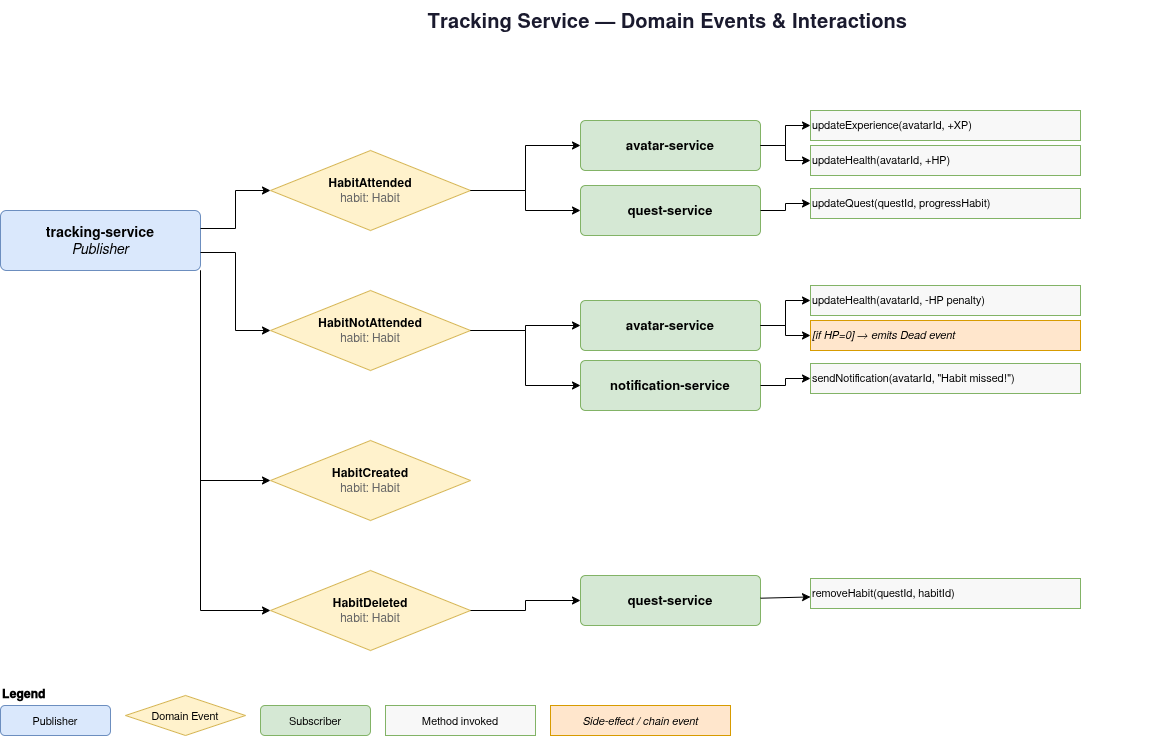

The diagram above was exported from draw.io. Its source (the exported page's mxGraphModel, read from the mxfile embedded in the PNG):
<mxGraphModel dx="817" dy="441" grid="1" gridSize="10" guides="1" tooltips="1" connect="1" arrows="1" fold="1" page="1" pageScale="1" pageWidth="850" pageHeight="1100" math="0" shadow="0">
  <root>
    <mxCell id="0" />
    <mxCell id="1" parent="0" />
    <mxCell id="RlRSCzRc0Syt6x6Hxz1j-1" value="Tracking Service — Domain Events &amp; Interactions" style="text;html=1;strokeColor=none;fillColor=none;align=center;verticalAlign=middle;whiteSpace=wrap;rounded=0;fontSize=20;fontStyle=1;fontColor=#1a1a2e;" parent="1" vertex="1">
      <mxGeometry x="327" y="30" width="1000" height="40" as="geometry" />
    </mxCell>
    <mxCell id="RlRSCzRc0Syt6x6Hxz1j-2" value="&lt;b&gt;tracking-service&lt;/b&gt;&lt;br&gt;&lt;i&gt;Publisher&lt;/i&gt;" style="rounded=1;whiteSpace=wrap;html=1;fillColor=#dae8fc;strokeColor=#6c8ebf;fontSize=14;arcSize=10;verticalAlign=middle;" parent="1" vertex="1">
      <mxGeometry x="160" y="240" width="200" height="60" as="geometry" />
    </mxCell>
    <mxCell id="RlRSCzRc0Syt6x6Hxz1j-3" value="&lt;b&gt;HabitAttended&lt;/b&gt;&lt;br&gt;&lt;font color='#666666'&gt;habit: Habit&lt;/font&gt;" style="rhombus;whiteSpace=wrap;html=1;fillColor=#fff2cc;strokeColor=#d6b656;fontSize=12;verticalAlign=middle;" parent="1" vertex="1">
      <mxGeometry x="430" y="180" width="200" height="80" as="geometry" />
    </mxCell>
    <mxCell id="RlRSCzRc0Syt6x6Hxz1j-4" style="edgeStyle=orthogonalEdgeStyle;rounded=0;orthogonalLoop=1;jettySize=auto;exitX=1;exitY=0.3;exitDx=0;exitDy=0;entryX=0;entryY=0.5;entryDx=0;entryDy=0;" parent="1" source="RlRSCzRc0Syt6x6Hxz1j-2" target="RlRSCzRc0Syt6x6Hxz1j-3" edge="1">
      <mxGeometry relative="1" as="geometry" />
    </mxCell>
    <mxCell id="RlRSCzRc0Syt6x6Hxz1j-5" value="&lt;b&gt;HabitNotAttended&lt;/b&gt;&lt;br&gt;&lt;font color='#666666'&gt;habit: Habit&lt;/font&gt;" style="rhombus;whiteSpace=wrap;html=1;fillColor=#fff2cc;strokeColor=#d6b656;fontSize=12;verticalAlign=middle;" parent="1" vertex="1">
      <mxGeometry x="430" y="320" width="200" height="80" as="geometry" />
    </mxCell>
    <mxCell id="RlRSCzRc0Syt6x6Hxz1j-6" style="edgeStyle=orthogonalEdgeStyle;rounded=0;orthogonalLoop=1;jettySize=auto;exitX=1;exitY=0.7;exitDx=0;exitDy=0;entryX=0;entryY=0.5;entryDx=0;entryDy=0;" parent="1" source="RlRSCzRc0Syt6x6Hxz1j-2" target="RlRSCzRc0Syt6x6Hxz1j-5" edge="1">
      <mxGeometry relative="1" as="geometry" />
    </mxCell>
    <mxCell id="RlRSCzRc0Syt6x6Hxz1j-7" value="&lt;b&gt;HabitCreated&lt;/b&gt;&lt;br&gt;&lt;font color='#666666'&gt;habit: Habit&lt;/font&gt;" style="rhombus;whiteSpace=wrap;html=1;fillColor=#fff2cc;strokeColor=#d6b656;fontSize=12;verticalAlign=middle;" parent="1" vertex="1">
      <mxGeometry x="430" y="470" width="200" height="80" as="geometry" />
    </mxCell>
    <mxCell id="RlRSCzRc0Syt6x6Hxz1j-8" style="edgeStyle=orthogonalEdgeStyle;rounded=0;orthogonalLoop=1;jettySize=auto;exitX=1;exitY=1;exitDx=0;exitDy=0;entryX=0;entryY=0.5;entryDx=0;entryDy=0;" parent="1" source="RlRSCzRc0Syt6x6Hxz1j-2" target="RlRSCzRc0Syt6x6Hxz1j-7" edge="1">
      <mxGeometry relative="1" as="geometry" />
    </mxCell>
    <mxCell id="RlRSCzRc0Syt6x6Hxz1j-9" value="&lt;b&gt;HabitDeleted&lt;/b&gt;&lt;br&gt;&lt;font color='#666666'&gt;habit: Habit&lt;/font&gt;" style="rhombus;whiteSpace=wrap;html=1;fillColor=#fff2cc;strokeColor=#d6b656;fontSize=12;verticalAlign=middle;" parent="1" vertex="1">
      <mxGeometry x="430" y="600" width="200" height="80" as="geometry" />
    </mxCell>
    <mxCell id="RlRSCzRc0Syt6x6Hxz1j-10" style="edgeStyle=orthogonalEdgeStyle;rounded=0;orthogonalLoop=1;jettySize=auto;exitX=1;exitY=1;exitDx=0;exitDy=0;entryX=0;entryY=0.5;entryDx=0;entryDy=0;" parent="1" source="RlRSCzRc0Syt6x6Hxz1j-2" target="RlRSCzRc0Syt6x6Hxz1j-9" edge="1">
      <mxGeometry relative="1" as="geometry" />
    </mxCell>
    <mxCell id="RlRSCzRc0Syt6x6Hxz1j-11" value="&lt;b&gt;avatar-service&lt;/b&gt;" style="rounded=1;whiteSpace=wrap;html=1;fillColor=#d5e8d4;strokeColor=#82b366;fontSize=13;arcSize=10;" parent="1" vertex="1">
      <mxGeometry x="740" y="150" width="180" height="50" as="geometry" />
    </mxCell>
    <mxCell id="RlRSCzRc0Syt6x6Hxz1j-12" style="edgeStyle=orthogonalEdgeStyle;rounded=0;" parent="1" source="RlRSCzRc0Syt6x6Hxz1j-3" target="RlRSCzRc0Syt6x6Hxz1j-11" edge="1">
      <mxGeometry relative="1" as="geometry" />
    </mxCell>
    <mxCell id="RlRSCzRc0Syt6x6Hxz1j-13" value="updateExperience(avatarId, +XP)" style="rounded=0;whiteSpace=wrap;html=1;fillColor=#f8f8f8;strokeColor=#82b366;fontSize=11;align=left;" parent="1" vertex="1">
      <mxGeometry x="970" y="140" width="270" height="30" as="geometry" />
    </mxCell>
    <mxCell id="RlRSCzRc0Syt6x6Hxz1j-14" value="updateHealth(avatarId, +HP)" style="rounded=0;whiteSpace=wrap;html=1;fillColor=#f8f8f8;strokeColor=#82b366;fontSize=11;align=left;" parent="1" vertex="1">
      <mxGeometry x="970" y="175" width="270" height="30" as="geometry" />
    </mxCell>
    <mxCell id="RlRSCzRc0Syt6x6Hxz1j-15" style="edgeStyle=orthogonalEdgeStyle;rounded=0;exitX=1;exitY=0.5;" parent="1" source="RlRSCzRc0Syt6x6Hxz1j-11" target="RlRSCzRc0Syt6x6Hxz1j-13" edge="1">
      <mxGeometry relative="1" as="geometry" />
    </mxCell>
    <mxCell id="RlRSCzRc0Syt6x6Hxz1j-16" style="edgeStyle=orthogonalEdgeStyle;rounded=0;exitX=1;exitY=0.5;" parent="1" source="RlRSCzRc0Syt6x6Hxz1j-11" target="RlRSCzRc0Syt6x6Hxz1j-14" edge="1">
      <mxGeometry relative="1" as="geometry" />
    </mxCell>
    <mxCell id="RlRSCzRc0Syt6x6Hxz1j-17" value="&lt;b&gt;quest-service&lt;/b&gt;" style="rounded=1;whiteSpace=wrap;html=1;fillColor=#d5e8d4;strokeColor=#82b366;fontSize=13;arcSize=10;" parent="1" vertex="1">
      <mxGeometry x="740" y="215" width="180" height="50" as="geometry" />
    </mxCell>
    <mxCell id="RlRSCzRc0Syt6x6Hxz1j-18" style="edgeStyle=orthogonalEdgeStyle;rounded=0;" parent="1" source="RlRSCzRc0Syt6x6Hxz1j-3" target="RlRSCzRc0Syt6x6Hxz1j-17" edge="1">
      <mxGeometry relative="1" as="geometry" />
    </mxCell>
    <mxCell id="RlRSCzRc0Syt6x6Hxz1j-19" value="updateQuest(questId, progressHabit)" style="rounded=0;whiteSpace=wrap;html=1;fillColor=#f8f8f8;strokeColor=#82b366;fontSize=11;align=left;" parent="1" vertex="1">
      <mxGeometry x="970" y="218" width="270" height="30" as="geometry" />
    </mxCell>
    <mxCell id="RlRSCzRc0Syt6x6Hxz1j-20" style="edgeStyle=orthogonalEdgeStyle;rounded=0;exitX=1;exitY=0.5;" parent="1" source="RlRSCzRc0Syt6x6Hxz1j-17" target="RlRSCzRc0Syt6x6Hxz1j-19" edge="1">
      <mxGeometry relative="1" as="geometry" />
    </mxCell>
    <mxCell id="RlRSCzRc0Syt6x6Hxz1j-21" value="&lt;b&gt;avatar-service&lt;/b&gt;" style="rounded=1;whiteSpace=wrap;html=1;fillColor=#d5e8d4;strokeColor=#82b366;fontSize=13;arcSize=10;" parent="1" vertex="1">
      <mxGeometry x="740" y="330" width="180" height="50" as="geometry" />
    </mxCell>
    <mxCell id="RlRSCzRc0Syt6x6Hxz1j-22" style="edgeStyle=orthogonalEdgeStyle;rounded=0;" parent="1" source="RlRSCzRc0Syt6x6Hxz1j-5" target="RlRSCzRc0Syt6x6Hxz1j-21" edge="1">
      <mxGeometry relative="1" as="geometry" />
    </mxCell>
    <mxCell id="RlRSCzRc0Syt6x6Hxz1j-23" value="updateHealth(avatarId, -HP penalty)" style="rounded=0;whiteSpace=wrap;html=1;fillColor=#f8f8f8;strokeColor=#82b366;fontSize=11;align=left;" parent="1" vertex="1">
      <mxGeometry x="970" y="315" width="270" height="30" as="geometry" />
    </mxCell>
    <mxCell id="RlRSCzRc0Syt6x6Hxz1j-24" value="[if HP=0] → emits Dead event" style="rounded=0;whiteSpace=wrap;html=1;fillColor=#ffe6cc;strokeColor=#d79b00;fontSize=11;align=left;fontStyle=2;" parent="1" vertex="1">
      <mxGeometry x="970" y="350" width="270" height="30" as="geometry" />
    </mxCell>
    <mxCell id="RlRSCzRc0Syt6x6Hxz1j-25" style="edgeStyle=orthogonalEdgeStyle;rounded=0;exitX=1;exitY=0.5;" parent="1" source="RlRSCzRc0Syt6x6Hxz1j-21" target="RlRSCzRc0Syt6x6Hxz1j-23" edge="1">
      <mxGeometry relative="1" as="geometry" />
    </mxCell>
    <mxCell id="RlRSCzRc0Syt6x6Hxz1j-26" style="edgeStyle=orthogonalEdgeStyle;rounded=0;exitX=1;exitY=0.5;" parent="1" source="RlRSCzRc0Syt6x6Hxz1j-21" target="RlRSCzRc0Syt6x6Hxz1j-24" edge="1">
      <mxGeometry relative="1" as="geometry" />
    </mxCell>
    <mxCell id="RlRSCzRc0Syt6x6Hxz1j-27" value="&lt;b&gt;notification-service&lt;/b&gt;" style="rounded=1;whiteSpace=wrap;html=1;fillColor=#d5e8d4;strokeColor=#82b366;fontSize=13;arcSize=10;" parent="1" vertex="1">
      <mxGeometry x="740" y="390" width="180" height="50" as="geometry" />
    </mxCell>
    <mxCell id="RlRSCzRc0Syt6x6Hxz1j-28" style="edgeStyle=orthogonalEdgeStyle;rounded=0;" parent="1" source="RlRSCzRc0Syt6x6Hxz1j-5" target="RlRSCzRc0Syt6x6Hxz1j-27" edge="1">
      <mxGeometry relative="1" as="geometry" />
    </mxCell>
    <mxCell id="RlRSCzRc0Syt6x6Hxz1j-29" value="sendNotification(avatarId, &quot;Habit missed!&quot;)" style="rounded=0;whiteSpace=wrap;html=1;fillColor=#f8f8f8;strokeColor=#82b366;fontSize=11;align=left;" parent="1" vertex="1">
      <mxGeometry x="970" y="393" width="270" height="30" as="geometry" />
    </mxCell>
    <mxCell id="RlRSCzRc0Syt6x6Hxz1j-30" style="edgeStyle=orthogonalEdgeStyle;rounded=0;exitX=1;exitY=0.5;" parent="1" source="RlRSCzRc0Syt6x6Hxz1j-27" target="RlRSCzRc0Syt6x6Hxz1j-29" edge="1">
      <mxGeometry relative="1" as="geometry" />
    </mxCell>
    <mxCell id="RlRSCzRc0Syt6x6Hxz1j-34" parent="1" target="RlRSCzRc0Syt6x6Hxz1j-33" edge="1">
      <mxGeometry relative="1" as="geometry">
        <mxPoint x="920" y="497.70909090909083" as="sourcePoint" />
      </mxGeometry>
    </mxCell>
    <mxCell id="RlRSCzRc0Syt6x6Hxz1j-35" value="&lt;b&gt;quest-service&lt;/b&gt;" style="rounded=1;whiteSpace=wrap;html=1;fillColor=#d5e8d4;strokeColor=#82b366;fontSize=13;arcSize=10;" parent="1" vertex="1">
      <mxGeometry x="740" y="605" width="180" height="50" as="geometry" />
    </mxCell>
    <mxCell id="RlRSCzRc0Syt6x6Hxz1j-36" style="edgeStyle=orthogonalEdgeStyle;rounded=0;" parent="1" source="RlRSCzRc0Syt6x6Hxz1j-9" target="RlRSCzRc0Syt6x6Hxz1j-35" edge="1">
      <mxGeometry relative="1" as="geometry" />
    </mxCell>
    <mxCell id="RlRSCzRc0Syt6x6Hxz1j-37" value="removeHabit(questId, habitId)" style="rounded=0;whiteSpace=wrap;html=1;fillColor=#f8f8f8;strokeColor=#82b366;fontSize=11;align=left;" parent="1" vertex="1">
      <mxGeometry x="970" y="608" width="270" height="30" as="geometry" />
    </mxCell>
    <mxCell id="RlRSCzRc0Syt6x6Hxz1j-38" parent="1" source="RlRSCzRc0Syt6x6Hxz1j-35" target="RlRSCzRc0Syt6x6Hxz1j-37" edge="1">
      <mxGeometry relative="1" as="geometry" />
    </mxCell>
    <mxCell id="RlRSCzRc0Syt6x6Hxz1j-39" value="&lt;b&gt;Legend&lt;/b&gt;" style="text;html=1;fontSize=12;fontStyle=1;" parent="1" vertex="1">
      <mxGeometry x="160" y="710" width="100" height="20" as="geometry" />
    </mxCell>
    <mxCell id="RlRSCzRc0Syt6x6Hxz1j-40" value="Publisher" style="rounded=1;fillColor=#dae8fc;strokeColor=#6c8ebf;fontSize=11;" parent="1" vertex="1">
      <mxGeometry x="160" y="735" width="110" height="30" as="geometry" />
    </mxCell>
    <mxCell id="RlRSCzRc0Syt6x6Hxz1j-41" value="Domain Event" style="rhombus;fillColor=#fff2cc;strokeColor=#d6b656;fontSize=11;" parent="1" vertex="1">
      <mxGeometry x="285" y="725" width="120" height="40" as="geometry" />
    </mxCell>
    <mxCell id="RlRSCzRc0Syt6x6Hxz1j-42" value="Subscriber" style="rounded=1;fillColor=#d5e8d4;strokeColor=#82b366;fontSize=11;" parent="1" vertex="1">
      <mxGeometry x="420" y="735" width="110" height="30" as="geometry" />
    </mxCell>
    <mxCell id="RlRSCzRc0Syt6x6Hxz1j-43" value="Method invoked" style="rounded=0;fillColor=#f8f8f8;strokeColor=#82b366;fontSize=11;" parent="1" vertex="1">
      <mxGeometry x="545" y="735" width="150" height="30" as="geometry" />
    </mxCell>
    <mxCell id="RlRSCzRc0Syt6x6Hxz1j-44" value="Side-effect / chain event" style="rounded=0;fillColor=#ffe6cc;strokeColor=#d79b00;fontSize=11;fontStyle=2;" parent="1" vertex="1">
      <mxGeometry x="710" y="735" width="180" height="30" as="geometry" />
    </mxCell>
  </root>
</mxGraphModel>